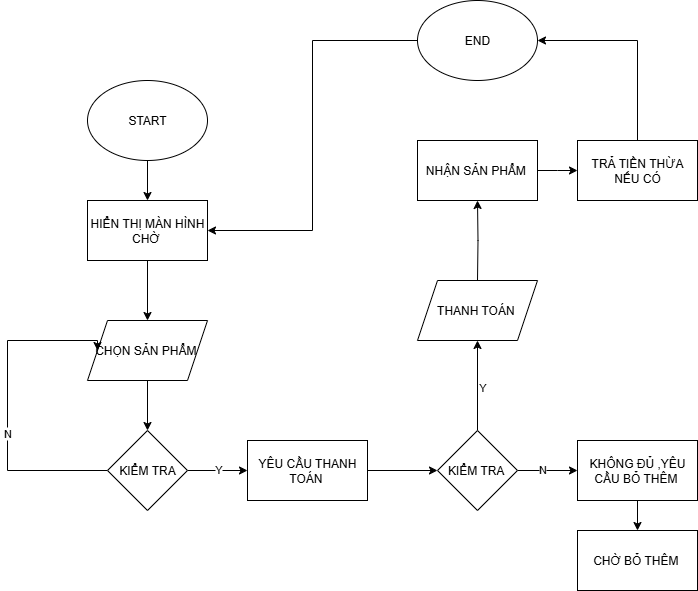

The diagram above was exported from draw.io. Its source (the exported page's mxGraphModel, read from the mxfile embedded in the PNG):
<mxGraphModel dx="725" dy="1659" grid="1" gridSize="10" guides="1" tooltips="1" connect="1" arrows="1" fold="1" page="1" pageScale="1" pageWidth="827" pageHeight="1169" math="0" shadow="0">
  <root>
    <mxCell id="0" />
    <mxCell id="1" parent="0" />
    <mxCell id="cV6JNSjy9Vx9fCdbmKr2-3" value="" style="edgeStyle=orthogonalEdgeStyle;rounded=0;orthogonalLoop=1;jettySize=auto;html=1;" edge="1" parent="1" source="cV6JNSjy9Vx9fCdbmKr2-1" target="cV6JNSjy9Vx9fCdbmKr2-2">
      <mxGeometry relative="1" as="geometry" />
    </mxCell>
    <mxCell id="cV6JNSjy9Vx9fCdbmKr2-1" value="START" style="ellipse;whiteSpace=wrap;html=1;" vertex="1" parent="1">
      <mxGeometry x="240" y="20" width="120" height="80" as="geometry" />
    </mxCell>
    <mxCell id="cV6JNSjy9Vx9fCdbmKr2-5" value="" style="edgeStyle=orthogonalEdgeStyle;rounded=0;orthogonalLoop=1;jettySize=auto;html=1;" edge="1" parent="1" source="cV6JNSjy9Vx9fCdbmKr2-2" target="cV6JNSjy9Vx9fCdbmKr2-4">
      <mxGeometry relative="1" as="geometry" />
    </mxCell>
    <mxCell id="cV6JNSjy9Vx9fCdbmKr2-2" value="HIỂN THỊ MÀN HÌNH CHỜ&amp;nbsp;" style="rounded=0;whiteSpace=wrap;html=1;" vertex="1" parent="1">
      <mxGeometry x="240" y="140" width="120" height="60" as="geometry" />
    </mxCell>
    <mxCell id="cV6JNSjy9Vx9fCdbmKr2-10" value="" style="edgeStyle=orthogonalEdgeStyle;rounded=0;orthogonalLoop=1;jettySize=auto;html=1;" edge="1" parent="1" source="cV6JNSjy9Vx9fCdbmKr2-4" target="cV6JNSjy9Vx9fCdbmKr2-6">
      <mxGeometry relative="1" as="geometry" />
    </mxCell>
    <mxCell id="cV6JNSjy9Vx9fCdbmKr2-4" value="CHỌN SẢN PHẨM&amp;nbsp;" style="shape=parallelogram;perimeter=parallelogramPerimeter;whiteSpace=wrap;html=1;fixedSize=1;" vertex="1" parent="1">
      <mxGeometry x="240" y="260" width="120" height="60" as="geometry" />
    </mxCell>
    <mxCell id="cV6JNSjy9Vx9fCdbmKr2-8" value="" style="edgeStyle=orthogonalEdgeStyle;rounded=0;orthogonalLoop=1;jettySize=auto;html=1;" edge="1" parent="1" source="cV6JNSjy9Vx9fCdbmKr2-6" target="cV6JNSjy9Vx9fCdbmKr2-7">
      <mxGeometry relative="1" as="geometry" />
    </mxCell>
    <mxCell id="cV6JNSjy9Vx9fCdbmKr2-9" value="Y" style="edgeLabel;html=1;align=center;verticalAlign=middle;resizable=0;points=[];" vertex="1" connectable="0" parent="cV6JNSjy9Vx9fCdbmKr2-8">
      <mxGeometry x="0.004" y="2" relative="1" as="geometry">
        <mxPoint as="offset" />
      </mxGeometry>
    </mxCell>
    <mxCell id="cV6JNSjy9Vx9fCdbmKr2-11" style="edgeStyle=orthogonalEdgeStyle;rounded=0;orthogonalLoop=1;jettySize=auto;html=1;exitX=0;exitY=0.5;exitDx=0;exitDy=0;entryX=0;entryY=0.5;entryDx=0;entryDy=0;" edge="1" parent="1" source="cV6JNSjy9Vx9fCdbmKr2-6" target="cV6JNSjy9Vx9fCdbmKr2-4">
      <mxGeometry relative="1" as="geometry">
        <Array as="points">
          <mxPoint x="160" y="410" />
          <mxPoint x="160" y="280" />
          <mxPoint x="250" y="280" />
        </Array>
      </mxGeometry>
    </mxCell>
    <mxCell id="cV6JNSjy9Vx9fCdbmKr2-12" value="N" style="edgeLabel;html=1;align=center;verticalAlign=middle;resizable=0;points=[];" vertex="1" connectable="0" parent="cV6JNSjy9Vx9fCdbmKr2-11">
      <mxGeometry x="-0.1651" y="1" relative="1" as="geometry">
        <mxPoint as="offset" />
      </mxGeometry>
    </mxCell>
    <mxCell id="cV6JNSjy9Vx9fCdbmKr2-6" value="KIỂM TRA" style="rhombus;whiteSpace=wrap;html=1;" vertex="1" parent="1">
      <mxGeometry x="260" y="370" width="80" height="80" as="geometry" />
    </mxCell>
    <mxCell id="cV6JNSjy9Vx9fCdbmKr2-14" value="" style="edgeStyle=orthogonalEdgeStyle;rounded=0;orthogonalLoop=1;jettySize=auto;html=1;" edge="1" parent="1" source="cV6JNSjy9Vx9fCdbmKr2-7" target="cV6JNSjy9Vx9fCdbmKr2-13">
      <mxGeometry relative="1" as="geometry" />
    </mxCell>
    <mxCell id="cV6JNSjy9Vx9fCdbmKr2-7" value="YÊU CẦU THANH TOÁN&amp;nbsp;" style="whiteSpace=wrap;html=1;" vertex="1" parent="1">
      <mxGeometry x="400" y="380" width="120" height="60" as="geometry" />
    </mxCell>
    <mxCell id="cV6JNSjy9Vx9fCdbmKr2-16" value="" style="edgeStyle=orthogonalEdgeStyle;rounded=0;orthogonalLoop=1;jettySize=auto;html=1;" edge="1" parent="1" source="cV6JNSjy9Vx9fCdbmKr2-13">
      <mxGeometry relative="1" as="geometry">
        <mxPoint x="630" y="280" as="targetPoint" />
      </mxGeometry>
    </mxCell>
    <mxCell id="cV6JNSjy9Vx9fCdbmKr2-17" value="Y" style="edgeLabel;html=1;align=center;verticalAlign=middle;resizable=0;points=[];" vertex="1" connectable="0" parent="cV6JNSjy9Vx9fCdbmKr2-16">
      <mxGeometry x="-0.0276" y="-4" relative="1" as="geometry">
        <mxPoint as="offset" />
      </mxGeometry>
    </mxCell>
    <mxCell id="cV6JNSjy9Vx9fCdbmKr2-21" value="" style="edgeStyle=orthogonalEdgeStyle;rounded=0;orthogonalLoop=1;jettySize=auto;html=1;" edge="1" parent="1" source="cV6JNSjy9Vx9fCdbmKr2-13" target="cV6JNSjy9Vx9fCdbmKr2-20">
      <mxGeometry relative="1" as="geometry" />
    </mxCell>
    <mxCell id="cV6JNSjy9Vx9fCdbmKr2-24" value="N" style="edgeLabel;html=1;align=center;verticalAlign=middle;resizable=0;points=[];" vertex="1" connectable="0" parent="cV6JNSjy9Vx9fCdbmKr2-21">
      <mxGeometry x="-0.204" y="2" relative="1" as="geometry">
        <mxPoint as="offset" />
      </mxGeometry>
    </mxCell>
    <mxCell id="cV6JNSjy9Vx9fCdbmKr2-13" value="KIỂM TRA&amp;nbsp;" style="rhombus;whiteSpace=wrap;html=1;" vertex="1" parent="1">
      <mxGeometry x="590" y="370" width="80" height="80" as="geometry" />
    </mxCell>
    <mxCell id="cV6JNSjy9Vx9fCdbmKr2-19" value="" style="edgeStyle=orthogonalEdgeStyle;rounded=0;orthogonalLoop=1;jettySize=auto;html=1;" edge="1" parent="1" target="cV6JNSjy9Vx9fCdbmKr2-18">
      <mxGeometry relative="1" as="geometry">
        <mxPoint x="630" y="220" as="sourcePoint" />
      </mxGeometry>
    </mxCell>
    <mxCell id="cV6JNSjy9Vx9fCdbmKr2-27" style="edgeStyle=orthogonalEdgeStyle;rounded=0;orthogonalLoop=1;jettySize=auto;html=1;exitX=1;exitY=0.5;exitDx=0;exitDy=0;" edge="1" parent="1" source="cV6JNSjy9Vx9fCdbmKr2-18">
      <mxGeometry relative="1" as="geometry">
        <mxPoint x="730" y="110" as="targetPoint" />
      </mxGeometry>
    </mxCell>
    <mxCell id="cV6JNSjy9Vx9fCdbmKr2-18" value="NHẬN SẢN PHẨM&amp;nbsp;" style="whiteSpace=wrap;html=1;" vertex="1" parent="1">
      <mxGeometry x="570" y="80" width="120" height="60" as="geometry" />
    </mxCell>
    <mxCell id="cV6JNSjy9Vx9fCdbmKr2-25" style="edgeStyle=orthogonalEdgeStyle;rounded=0;orthogonalLoop=1;jettySize=auto;html=1;exitX=0.5;exitY=1;exitDx=0;exitDy=0;" edge="1" parent="1" source="cV6JNSjy9Vx9fCdbmKr2-20" target="cV6JNSjy9Vx9fCdbmKr2-26">
      <mxGeometry relative="1" as="geometry">
        <mxPoint x="790" y="500" as="targetPoint" />
      </mxGeometry>
    </mxCell>
    <mxCell id="cV6JNSjy9Vx9fCdbmKr2-20" value="KHÔNG ĐỦ ,YÊU CẦU BỎ THÊM&amp;nbsp;" style="whiteSpace=wrap;html=1;" vertex="1" parent="1">
      <mxGeometry x="730" y="380" width="120" height="60" as="geometry" />
    </mxCell>
    <mxCell id="cV6JNSjy9Vx9fCdbmKr2-26" value="CHỜ BỎ THÊM&amp;nbsp;" style="rounded=0;whiteSpace=wrap;html=1;" vertex="1" parent="1">
      <mxGeometry x="730" y="470" width="120" height="60" as="geometry" />
    </mxCell>
    <mxCell id="cV6JNSjy9Vx9fCdbmKr2-31" style="edgeStyle=orthogonalEdgeStyle;rounded=0;orthogonalLoop=1;jettySize=auto;html=1;exitX=0.5;exitY=0;exitDx=0;exitDy=0;entryX=1;entryY=0.5;entryDx=0;entryDy=0;" edge="1" parent="1" source="cV6JNSjy9Vx9fCdbmKr2-29" target="cV6JNSjy9Vx9fCdbmKr2-30">
      <mxGeometry relative="1" as="geometry" />
    </mxCell>
    <mxCell id="cV6JNSjy9Vx9fCdbmKr2-29" value="TRẢ TIỀN THỪA NẾU CÓ" style="rounded=0;whiteSpace=wrap;html=1;" vertex="1" parent="1">
      <mxGeometry x="730" y="80" width="120" height="60" as="geometry" />
    </mxCell>
    <mxCell id="cV6JNSjy9Vx9fCdbmKr2-34" style="edgeStyle=orthogonalEdgeStyle;rounded=0;orthogonalLoop=1;jettySize=auto;html=1;entryX=1;entryY=0.5;entryDx=0;entryDy=0;" edge="1" parent="1" source="cV6JNSjy9Vx9fCdbmKr2-30" target="cV6JNSjy9Vx9fCdbmKr2-2">
      <mxGeometry relative="1" as="geometry" />
    </mxCell>
    <mxCell id="cV6JNSjy9Vx9fCdbmKr2-30" value="END" style="ellipse;whiteSpace=wrap;html=1;" vertex="1" parent="1">
      <mxGeometry x="570" y="-60" width="120" height="80" as="geometry" />
    </mxCell>
    <mxCell id="cV6JNSjy9Vx9fCdbmKr2-33" value="THANH TOÁN&amp;nbsp;" style="shape=parallelogram;perimeter=parallelogramPerimeter;whiteSpace=wrap;html=1;fixedSize=1;" vertex="1" parent="1">
      <mxGeometry x="570" y="220" width="120" height="60" as="geometry" />
    </mxCell>
  </root>
</mxGraphModel>